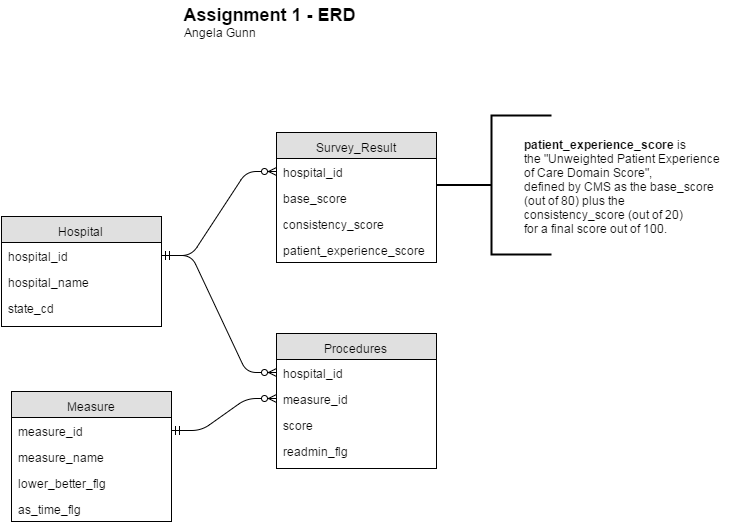

The diagram above was exported from draw.io. Its source (the exported page's mxGraphModel, read from the mxfile embedded in the PNG):
<mxGraphModel dx="1434" dy="776" grid="1" gridSize="10" guides="1" tooltips="1" connect="1" fold="1" page="1" pageScale="1" pageWidth="826" pageHeight="1169" background="#ffffff" math="0">
  <root>
    <mxCell id="57d3fc1120b06336-0" />
    <mxCell id="57d3fc1120b06336-1" parent="57d3fc1120b06336-0" />
    <mxCell id="4fb0057e2de27c42-20" value="" style="strokeWidth=2;html=1;shape=mxgraph.flowchart.annotation_2;align=left;" vertex="1" parent="57d3fc1120b06336-1">
      <mxGeometry x="490" y="254" width="120" height="139" as="geometry" />
    </mxCell>
    <mxCell id="57d3fc1120b06336-2" value="Measure" style="swimlane;html=1;fontStyle=0;childLayout=stackLayout;horizontal=1;startSize=26;fillColor=#e0e0e0;horizontalStack=0;resizeParent=1;resizeLast=0;collapsible=1;marginBottom=0;swimlaneFillColor=#ffffff;" vertex="1" parent="57d3fc1120b06336-1">
      <mxGeometry x="70" y="530" width="160" height="130" as="geometry" />
    </mxCell>
    <mxCell id="57d3fc1120b06336-3" value="measure_id" style="text;html=1;strokeColor=none;fillColor=none;spacingLeft=4;spacingRight=4;whiteSpace=wrap;overflow=hidden;rotatable=0;points=[[0,0.5],[1,0.5]];portConstraint=eastwest;" vertex="1" parent="57d3fc1120b06336-2">
      <mxGeometry y="26" width="160" height="26" as="geometry" />
    </mxCell>
    <mxCell id="57d3fc1120b06336-4" value="measure_name" style="text;html=1;strokeColor=none;fillColor=none;spacingLeft=4;spacingRight=4;whiteSpace=wrap;overflow=hidden;rotatable=0;points=[[0,0.5],[1,0.5]];portConstraint=eastwest;" vertex="1" parent="57d3fc1120b06336-2">
      <mxGeometry y="52" width="160" height="26" as="geometry" />
    </mxCell>
    <mxCell id="4fb0057e2de27c42-17" value="lower_better_flg" style="text;html=1;strokeColor=none;fillColor=none;spacingLeft=4;spacingRight=4;whiteSpace=wrap;overflow=hidden;rotatable=0;points=[[0,0.5],[1,0.5]];portConstraint=eastwest;" vertex="1" parent="57d3fc1120b06336-2">
      <mxGeometry y="78" width="160" height="26" as="geometry" />
    </mxCell>
    <mxCell id="4fb0057e2de27c42-18" value="as_time_flg" style="text;html=1;strokeColor=none;fillColor=none;spacingLeft=4;spacingRight=4;whiteSpace=wrap;overflow=hidden;rotatable=0;points=[[0,0.5],[1,0.5]];portConstraint=eastwest;" vertex="1" parent="57d3fc1120b06336-2">
      <mxGeometry y="104" width="160" height="26" as="geometry" />
    </mxCell>
    <mxCell id="57d3fc1120b06336-6" value="Hospital" style="swimlane;html=1;fontStyle=0;childLayout=stackLayout;horizontal=1;startSize=26;fillColor=#e0e0e0;horizontalStack=0;resizeParent=1;resizeLast=0;collapsible=1;marginBottom=0;swimlaneFillColor=#ffffff;" vertex="1" parent="57d3fc1120b06336-1">
      <mxGeometry x="60" y="355" width="160" height="110" as="geometry" />
    </mxCell>
    <mxCell id="57d3fc1120b06336-7" value="hospital_id" style="text;html=1;strokeColor=none;fillColor=none;spacingLeft=4;spacingRight=4;whiteSpace=wrap;overflow=hidden;rotatable=0;points=[[0,0.5],[1,0.5]];portConstraint=eastwest;" vertex="1" parent="57d3fc1120b06336-6">
      <mxGeometry y="26" width="160" height="26" as="geometry" />
    </mxCell>
    <mxCell id="57d3fc1120b06336-8" value="hospital_name" style="text;html=1;strokeColor=none;fillColor=none;spacingLeft=4;spacingRight=4;whiteSpace=wrap;overflow=hidden;rotatable=0;points=[[0,0.5],[1,0.5]];portConstraint=eastwest;" vertex="1" parent="57d3fc1120b06336-6">
      <mxGeometry y="52" width="160" height="26" as="geometry" />
    </mxCell>
    <mxCell id="57d3fc1120b06336-9" value="state_cd" style="text;html=1;strokeColor=none;fillColor=none;spacingLeft=4;spacingRight=4;whiteSpace=wrap;overflow=hidden;rotatable=0;points=[[0,0.5],[1,0.5]];portConstraint=eastwest;" vertex="1" parent="57d3fc1120b06336-6">
      <mxGeometry y="78" width="160" height="26" as="geometry" />
    </mxCell>
    <mxCell id="57d3fc1120b06336-10" value="Procedures" style="swimlane;html=1;fontStyle=0;childLayout=stackLayout;horizontal=1;startSize=26;fillColor=#e0e0e0;horizontalStack=0;resizeParent=1;resizeLast=0;collapsible=1;marginBottom=0;swimlaneFillColor=#ffffff;" vertex="1" parent="57d3fc1120b06336-1">
      <mxGeometry x="335" y="472" width="160" height="135" as="geometry" />
    </mxCell>
    <mxCell id="57d3fc1120b06336-11" value="hospital_id" style="text;html=1;strokeColor=none;fillColor=none;spacingLeft=4;spacingRight=4;whiteSpace=wrap;overflow=hidden;rotatable=0;points=[[0,0.5],[1,0.5]];portConstraint=eastwest;" vertex="1" parent="57d3fc1120b06336-10">
      <mxGeometry y="26" width="160" height="26" as="geometry" />
    </mxCell>
    <mxCell id="57d3fc1120b06336-12" value="measure_id" style="text;html=1;strokeColor=none;fillColor=none;spacingLeft=4;spacingRight=4;whiteSpace=wrap;overflow=hidden;rotatable=0;points=[[0,0.5],[1,0.5]];portConstraint=eastwest;" vertex="1" parent="57d3fc1120b06336-10">
      <mxGeometry y="52" width="160" height="26" as="geometry" />
    </mxCell>
    <mxCell id="57d3fc1120b06336-14" value="score" style="text;html=1;strokeColor=none;fillColor=none;spacingLeft=4;spacingRight=4;whiteSpace=wrap;overflow=hidden;rotatable=0;points=[[0,0.5],[1,0.5]];portConstraint=eastwest;" vertex="1" parent="57d3fc1120b06336-10">
      <mxGeometry y="78" width="160" height="26" as="geometry" />
    </mxCell>
    <mxCell id="57d3fc1120b06336-15" value="readmin_flg" style="text;html=1;strokeColor=none;fillColor=none;spacingLeft=4;spacingRight=4;whiteSpace=wrap;overflow=hidden;rotatable=0;points=[[0,0.5],[1,0.5]];portConstraint=eastwest;" vertex="1" parent="57d3fc1120b06336-10">
      <mxGeometry y="104" width="160" height="26" as="geometry" />
    </mxCell>
    <mxCell id="57d3fc1120b06336-16" value="Survey_Result" style="swimlane;html=1;fontStyle=0;childLayout=stackLayout;horizontal=1;startSize=26;fillColor=#e0e0e0;horizontalStack=0;resizeParent=1;resizeLast=0;collapsible=1;marginBottom=0;swimlaneFillColor=#ffffff;" vertex="1" parent="57d3fc1120b06336-1">
      <mxGeometry x="335" y="271" width="160" height="130" as="geometry" />
    </mxCell>
    <mxCell id="57d3fc1120b06336-17" value="hospital_id" style="text;html=1;strokeColor=none;fillColor=none;spacingLeft=4;spacingRight=4;whiteSpace=wrap;overflow=hidden;rotatable=0;points=[[0,0.5],[1,0.5]];portConstraint=eastwest;" vertex="1" parent="57d3fc1120b06336-16">
      <mxGeometry y="26" width="160" height="26" as="geometry" />
    </mxCell>
    <mxCell id="57d3fc1120b06336-18" value="base_score" style="text;html=1;strokeColor=none;fillColor=none;spacingLeft=4;spacingRight=4;whiteSpace=wrap;overflow=hidden;rotatable=0;points=[[0,0.5],[1,0.5]];portConstraint=eastwest;" vertex="1" parent="57d3fc1120b06336-16">
      <mxGeometry y="52" width="160" height="26" as="geometry" />
    </mxCell>
    <mxCell id="57d3fc1120b06336-19" value="consistency_score" style="text;html=1;strokeColor=none;fillColor=none;spacingLeft=4;spacingRight=4;whiteSpace=wrap;overflow=hidden;rotatable=0;points=[[0,0.5],[1,0.5]];portConstraint=eastwest;" vertex="1" parent="57d3fc1120b06336-16">
      <mxGeometry y="78" width="160" height="26" as="geometry" />
    </mxCell>
    <mxCell id="4fb0057e2de27c42-19" value="patient_experience_score" style="text;html=1;strokeColor=none;fillColor=none;spacingLeft=4;spacingRight=4;whiteSpace=wrap;overflow=hidden;rotatable=0;points=[[0,0.5],[1,0.5]];portConstraint=eastwest;" vertex="1" parent="57d3fc1120b06336-16">
      <mxGeometry y="104" width="160" height="26" as="geometry" />
    </mxCell>
    <mxCell id="57d3fc1120b06336-28" value="&lt;font style=&quot;font-size: 18px&quot;&gt;&lt;b&gt;Assignment 1 - ERD&lt;/b&gt;&lt;/font&gt;&lt;div&gt;Angela Gunn&lt;/div&gt;" style="text;html=1;resizable=0;autosize=1;align=left;verticalAlign=top;spacingTop=-4;points=[];" vertex="1" parent="57d3fc1120b06336-1">
      <mxGeometry x="240" y="140" width="190" height="30" as="geometry" />
    </mxCell>
    <mxCell id="4fb0057e2de27c42-6" value="" style="edgeStyle=entityRelationEdgeStyle;html=1;endArrow=ERzeroToMany;startArrow=ERmandOne;" edge="1" parent="57d3fc1120b06336-1" source="57d3fc1120b06336-7" target="57d3fc1120b06336-17">
      <mxGeometry width="100" height="100" relative="1" as="geometry">
        <mxPoint x="330" y="500" as="sourcePoint" />
        <mxPoint x="430" y="400" as="targetPoint" />
      </mxGeometry>
    </mxCell>
    <mxCell id="4fb0057e2de27c42-7" value="" style="edgeStyle=entityRelationEdgeStyle;html=1;endArrow=ERzeroToMany;startArrow=ERmandOne;" edge="1" parent="57d3fc1120b06336-1" source="57d3fc1120b06336-7" target="57d3fc1120b06336-11">
      <mxGeometry x="240" y="251" width="100" height="100" as="geometry">
        <mxPoint x="240" y="296" as="sourcePoint" />
        <mxPoint x="450" y="251" as="targetPoint" />
      </mxGeometry>
    </mxCell>
    <mxCell id="4fb0057e2de27c42-9" value="" style="edgeStyle=entityRelationEdgeStyle;html=1;endArrow=ERzeroToMany;startArrow=ERmandOne;" edge="1" parent="57d3fc1120b06336-1" source="57d3fc1120b06336-3" target="57d3fc1120b06336-12">
      <mxGeometry x="260" y="271" width="100" height="100" as="geometry">
        <mxPoint x="260" y="316" as="sourcePoint" />
        <mxPoint x="470" y="271" as="targetPoint" />
      </mxGeometry>
    </mxCell>
    <mxCell id="4fb0057e2de27c42-21" value="&lt;b&gt;patient_experience_score&lt;/b&gt; is&lt;div&gt;the &quot;Unweighted Patient Experience&lt;/div&gt;&lt;div&gt;of Care Domain Score&quot;,&amp;nbsp;&lt;/div&gt;&lt;div&gt;defined by CMS as the base_score&lt;/div&gt;&lt;div&gt;(out of 80) plus the&amp;nbsp;&lt;/div&gt;&lt;div&gt;consistency_score (out of 20)&lt;/div&gt;&lt;div&gt;for a final score out of 100.&lt;/div&gt;" style="text;html=1;resizable=0;points=[];autosize=1;align=left;verticalAlign=top;spacingTop=-4;" vertex="1" parent="57d3fc1120b06336-1">
      <mxGeometry x="580" y="273" width="210" height="100" as="geometry" />
    </mxCell>
  </root>
</mxGraphModel>